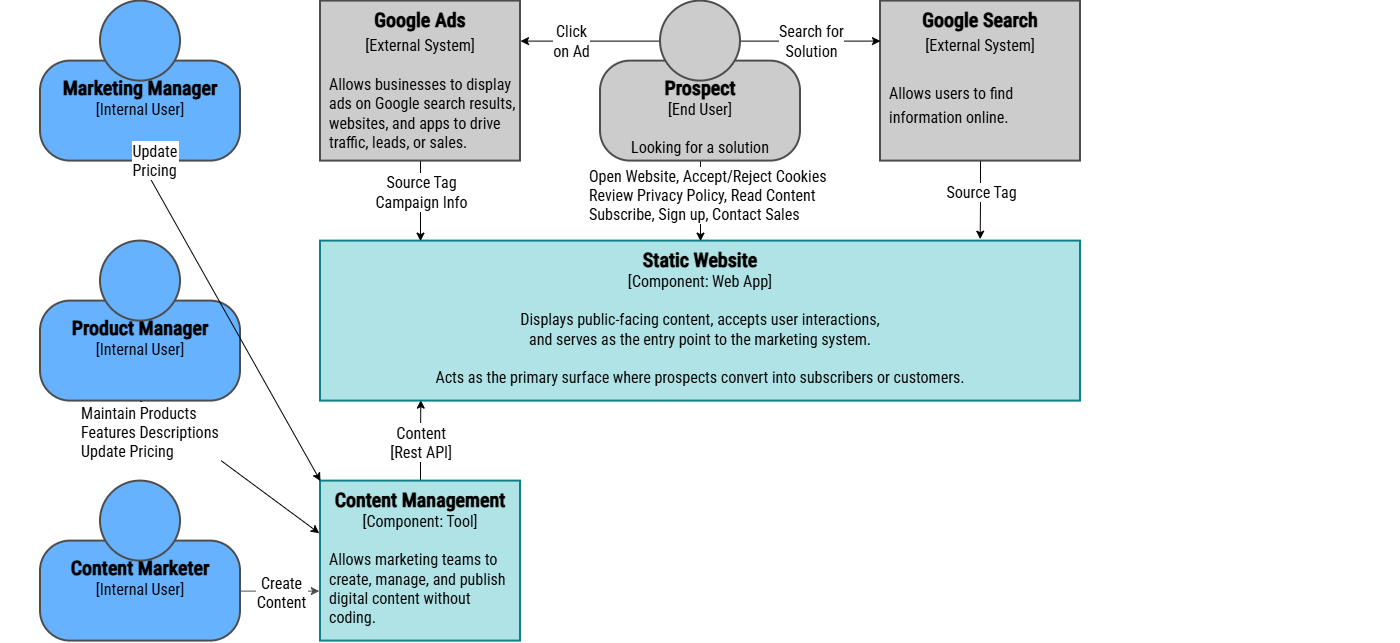

The diagram above was exported from draw.io. Its source (the exported page's mxGraphModel, read from the mxfile embedded in the PNG):
<mxGraphModel dx="1770" dy="3161" grid="1" gridSize="10" guides="1" tooltips="1" connect="1" arrows="1" fold="1" page="1" pageScale="1" pageWidth="1169" pageHeight="827" math="0" shadow="0">
  <root>
    <mxCell id="wciumZGh0SxPtyql-4xr-0" />
    <mxCell id="wciumZGh0SxPtyql-4xr-1" parent="wciumZGh0SxPtyql-4xr-0" />
    <mxCell id="-fuWwBPH6v82sr2ockOm-0" parent="wciumZGh0SxPtyql-4xr-1" style="rounded=0;whiteSpace=wrap;html=1;strokeColor=none;" value="" vertex="1">
      <mxGeometry height="640" width="1400" y="-1400" as="geometry" />
    </mxCell>
    <mxCell id="wciumZGh0SxPtyql-4xr-17" edge="1" parent="wciumZGh0SxPtyql-4xr-1" source="wciumZGh0SxPtyql-4xr-21" style="edgeStyle=orthogonalEdgeStyle;shape=connector;rounded=0;orthogonalLoop=1;jettySize=auto;html=1;exitX=0.5;exitY=0;exitDx=0;exitDy=0;strokeColor=#000000;align=center;verticalAlign=middle;fontFamily=Helvetica;fontSize=11;fontColor=default;labelBackgroundColor=default;endArrow=classic;entryX=0.132;entryY=0.994;entryDx=0;entryDy=0;entryPerimeter=0;" target="-fuWwBPH6v82sr2ockOm-4">
      <mxGeometry relative="1" as="geometry">
        <mxPoint x="459.55999999999995" y="-360.8000000000002" as="targetPoint" />
      </mxGeometry>
    </mxCell>
    <mxCell id="wciumZGh0SxPtyql-4xr-18" connectable="0" parent="wciumZGh0SxPtyql-4xr-17" style="edgeLabel;align=center;verticalAlign=middle;resizable=0;points=[];fontFamily=Roboto Condensed;fontSize=16;fontColor=#000000;labelBackgroundColor=#FFFFFF;fontSource=https%3A%2F%2Ffonts.googleapis.com%2Fcss%3Ffamily%3DRoboto%2BCondensed;fontStyle=0" value="Content&#10;[Rest API]" vertex="1">
      <mxGeometry relative="1" x="0.3651" y="1" as="geometry">
        <mxPoint x="1" y="15" as="offset" />
      </mxGeometry>
    </mxCell>
    <mxCell id="wciumZGh0SxPtyql-4xr-21" parent="wciumZGh0SxPtyql-4xr-1" style="rounded=0;whiteSpace=wrap;html=1;strokeWidth=2;fillColor=#b0e3e6;strokeColor=#0e8088;verticalAlign=top;fontFamily=Roboto Condensed;fontSource=https%3A%2F%2Ffonts.googleapis.com%2Fcss%3Ffamily%3DRoboto%2BCondensed;fontColor=#000000;fontSize=16;" value="&lt;font&gt;&lt;font style=&quot;font-size: 20px;&quot;&gt;&lt;b&gt;&lt;font&gt;&lt;span&gt;Content Management &lt;/span&gt;&lt;/font&gt;&lt;/b&gt;&lt;/font&gt;&lt;font&gt;[&lt;/font&gt;&lt;/font&gt;&lt;font&gt;&lt;span&gt;Component&lt;/span&gt;&lt;font&gt;&lt;font&gt;: Tool]&lt;br&gt;&lt;br&gt;&lt;div style=&quot;text-align: left; padding-left: 8px;&quot;&gt;&lt;span style=&quot;background-color: transparent;&quot;&gt;Allows marketing teams to create, manage, and publish digital content without coding.&lt;/span&gt;&lt;/div&gt;&lt;/font&gt;&lt;/font&gt;&lt;/font&gt;" vertex="1">
      <mxGeometry height="160" width="200" x="320" y="-920" as="geometry" />
    </mxCell>
    <mxCell id="wciumZGh0SxPtyql-4xr-31" connectable="0" parent="wciumZGh0SxPtyql-4xr-1" style="group" value="" vertex="1">
      <mxGeometry height="160" width="200" x="40" y="-920" as="geometry" />
    </mxCell>
    <mxCell id="wciumZGh0SxPtyql-4xr-32" parent="wciumZGh0SxPtyql-4xr-31" style="rounded=1;whiteSpace=wrap;html=1;strokeWidth=2;glass=0;arcSize=30;fontFamily=Roboto Condensed;fontSource=https%3A%2F%2Ffonts.googleapis.com%2Fcss%3Ffamily%3DRoboto%2BCondensed;verticalAlign=top;strokeColor=light-dark(#4D4D4D,#EDEDED);fillColor=light-dark(#66B2FF,#EDEDED);fontColor=light-dark(#66B2FF,#EDEDED);fontSize=16;spacingTop=8;" value="&lt;span style=&quot;color: rgb(0, 0, 0);&quot;&gt;&lt;b&gt;&lt;font style=&quot;font-size: 20px;&quot;&gt;&lt;span&gt;Content Marketer&lt;/span&gt;&lt;br&gt;&lt;/font&gt;&lt;/b&gt;[Internal User]&lt;/span&gt;" vertex="1">
      <mxGeometry height="100" width="200" y="60" as="geometry" />
    </mxCell>
    <mxCell id="wciumZGh0SxPtyql-4xr-33" parent="wciumZGh0SxPtyql-4xr-31" style="ellipse;whiteSpace=wrap;html=1;aspect=fixed;strokeWidth=2;strokeColor=light-dark(#4D4D4D,#EDEDED);fillColor=light-dark(#66B2FF,#EDEDED);" value="" vertex="1">
      <mxGeometry height="80" width="80" x="60" as="geometry" />
    </mxCell>
    <mxCell id="wciumZGh0SxPtyql-4xr-37" connectable="0" parent="wciumZGh0SxPtyql-4xr-1" style="group;fontColor=light-dark(#66B2FF,#EDEDED);" value="" vertex="1">
      <mxGeometry height="160" width="200" x="40" y="-1160" as="geometry" />
    </mxCell>
    <mxCell id="wciumZGh0SxPtyql-4xr-38" parent="wciumZGh0SxPtyql-4xr-37" style="rounded=1;whiteSpace=wrap;html=1;strokeWidth=2;glass=0;arcSize=30;fontFamily=Roboto Condensed;fontSource=https%3A%2F%2Ffonts.googleapis.com%2Fcss%3Ffamily%3DRoboto%2BCondensed;verticalAlign=top;strokeColor=light-dark(#4D4D4D,#EDEDED);fillColor=light-dark(#66B2FF,#EDEDED);fontColor=#000000;fontSize=16;spacingTop=8;" value="&lt;b&gt;&lt;font style=&quot;font-size: 20px;&quot;&gt;&lt;span&gt;Product Manager&lt;/span&gt;&lt;br&gt;&lt;/font&gt;&lt;/b&gt;[Internal User]" vertex="1">
      <mxGeometry height="100" width="200" y="60" as="geometry" />
    </mxCell>
    <mxCell id="wciumZGh0SxPtyql-4xr-39" parent="wciumZGh0SxPtyql-4xr-37" style="ellipse;whiteSpace=wrap;html=1;aspect=fixed;strokeWidth=2;strokeColor=light-dark(#4D4D4D,#EDEDED);fillColor=light-dark(#66B2FF,#EDEDED);fontFamily=Roboto Condensed;fontSource=https%3A%2F%2Ffonts.googleapis.com%2Fcss%3Ffamily%3DRoboto%2BCondensed;fontSize=16;" value="" vertex="1">
      <mxGeometry height="80" width="80" x="60" as="geometry" />
    </mxCell>
    <mxCell id="wciumZGh0SxPtyql-4xr-40" edge="1" parent="wciumZGh0SxPtyql-4xr-1" source="wciumZGh0SxPtyql-4xr-32" style="edgeStyle=orthogonalEdgeStyle;shape=connector;rounded=0;orthogonalLoop=1;jettySize=auto;html=1;exitX=1;exitY=0.5;exitDx=0;exitDy=0;strokeColor=#4D4D4D;align=center;verticalAlign=middle;fontFamily=Helvetica;fontSize=11;fontColor=default;labelBackgroundColor=default;endArrow=classic;">
      <mxGeometry relative="1" as="geometry">
        <mxPoint x="318.8" y="-810" as="targetPoint" />
      </mxGeometry>
    </mxCell>
    <mxCell id="wciumZGh0SxPtyql-4xr-41" connectable="0" parent="wciumZGh0SxPtyql-4xr-40" style="edgeLabel;align=center;verticalAlign=middle;resizable=0;points=[];fontFamily=Roboto Condensed;fontSize=16;fontColor=#000000;labelBackgroundColor=#FFFFFF;fontSource=https%3A%2F%2Ffonts.googleapis.com%2Fcss%3Ffamily%3DRoboto%2BCondensed;" value="Create&#10;Content" vertex="1">
      <mxGeometry relative="1" x="0.3049" as="geometry">
        <mxPoint x="-11" as="offset" />
      </mxGeometry>
    </mxCell>
    <mxCell id="oo6Anu7O0TSVFMov1z-M-0" connectable="0" parent="wciumZGh0SxPtyql-4xr-1" style="group" value="" vertex="1">
      <mxGeometry height="160" width="200" x="40" y="-1400" as="geometry" />
    </mxCell>
    <mxCell id="oo6Anu7O0TSVFMov1z-M-1" parent="oo6Anu7O0TSVFMov1z-M-0" style="rounded=1;whiteSpace=wrap;html=1;strokeWidth=2;glass=0;arcSize=30;fontFamily=Roboto Condensed;fontSource=https%3A%2F%2Ffonts.googleapis.com%2Fcss%3Ffamily%3DRoboto%2BCondensed;verticalAlign=top;strokeColor=light-dark(#4D4D4D,#EDEDED);fillColor=light-dark(#66B2FF,#EDEDED);fontColor=#000000;fontSize=16;spacingTop=8;" value="&lt;b&gt;&lt;font style=&quot;font-size: 20px;&quot;&gt;&lt;span&gt;Marketing Manager&lt;/span&gt;&lt;br&gt;&lt;/font&gt;&lt;/b&gt;[Internal User]" vertex="1">
      <mxGeometry height="100" width="200" y="60" as="geometry" />
    </mxCell>
    <mxCell id="oo6Anu7O0TSVFMov1z-M-2" parent="oo6Anu7O0TSVFMov1z-M-0" style="ellipse;whiteSpace=wrap;html=1;aspect=fixed;strokeWidth=2;strokeColor=light-dark(#4D4D4D,#EDEDED);fillColor=light-dark(#66B2FF,#EDEDED);fontFamily=Roboto Condensed;fontSource=https%3A%2F%2Ffonts.googleapis.com%2Fcss%3Ffamily%3DRoboto%2BCondensed;fontSize=16;fontColor=#000000;" value="" vertex="1">
      <mxGeometry height="80" width="80" x="60" as="geometry" />
    </mxCell>
    <mxCell id="oo6Anu7O0TSVFMov1z-M-3" edge="1" parent="wciumZGh0SxPtyql-4xr-1" source="oo6Anu7O0TSVFMov1z-M-1" style="shape=connector;rounded=0;orthogonalLoop=1;jettySize=auto;html=1;strokeColor=#000000;align=center;verticalAlign=middle;fontFamily=IBM Plex Mono;fontSource=https%3A%2F%2Ffonts.googleapis.com%2Fcss%3Ffamily%3DIBM%2BPlex%2BMono;fontSize=11;fontColor=default;labelBackgroundColor=default;resizable=0;endArrow=classic;exitX=0.5;exitY=1;exitDx=0;exitDy=0;entryX=0;entryY=0;entryDx=0;entryDy=0;" target="wciumZGh0SxPtyql-4xr-21">
      <mxGeometry relative="1" as="geometry">
        <mxPoint x="200" y="-440" as="sourcePoint" />
        <mxPoint x="319.8" y="-870" as="targetPoint" />
      </mxGeometry>
    </mxCell>
    <mxCell id="oo6Anu7O0TSVFMov1z-M-4" connectable="0" parent="oo6Anu7O0TSVFMov1z-M-3" style="edgeLabel;align=left;verticalAlign=middle;resizable=0;points=[];fontFamily=Roboto Condensed;fontSource=https%3A%2F%2Ffonts.googleapis.com%2Fcss%3Ffamily%3DRoboto%2BCondensed;fontSize=16;fontColor=#000000;labelBackgroundColor=#FFFFFF;fillColor=none;gradientColor=none;" value="Update&#10;Pricing" vertex="1">
      <mxGeometry relative="1" x="0.3225" y="-1" as="geometry">
        <mxPoint x="-128" y="-215" as="offset" />
      </mxGeometry>
    </mxCell>
    <mxCell id="-fuWwBPH6v82sr2ockOm-4" parent="wciumZGh0SxPtyql-4xr-1" style="rounded=0;whiteSpace=wrap;html=1;strokeWidth=2;fillColor=#b0e3e6;strokeColor=#0e8088;verticalAlign=top;fontFamily=Roboto Condensed;fontSource=https%3A%2F%2Ffonts.googleapis.com%2Fcss%3Ffamily%3DRoboto%2BCondensed;fontSize=16;" value="&lt;font&gt;&lt;font style=&quot;font-size: 20px;&quot;&gt;&lt;b&gt;&lt;font&gt;Static Website&lt;/font&gt;&lt;/b&gt;&lt;br&gt;&lt;/font&gt;&lt;font&gt;[&lt;/font&gt;&lt;/font&gt;&lt;span&gt;Component&lt;/span&gt;&lt;font&gt;&lt;font&gt;: Web App]&lt;/font&gt;&lt;/font&gt;&lt;div&gt;&lt;font&gt;&lt;font&gt;&lt;br&gt;&lt;/font&gt;&lt;/font&gt;&lt;/div&gt;&lt;div&gt;&lt;font data-font-src=&quot;https://fonts.googleapis.com/css?family=IBM+Plex+Mono&quot;&gt;Displays public-facing content, accepts user interactions, &lt;br&gt;and serves as the entry point to the marketing system.&lt;br&gt;&lt;br&gt;Acts as the primary surface where prospects convert into subscribers or customers.&lt;/font&gt;&lt;/div&gt;" vertex="1">
      <mxGeometry height="160" width="760" x="320" y="-1160" as="geometry" />
    </mxCell>
    <mxCell id="-fuWwBPH6v82sr2ockOm-5" edge="1" parent="wciumZGh0SxPtyql-4xr-1" source="-fuWwBPH6v82sr2ockOm-2" style="edgeStyle=orthogonalEdgeStyle;shape=connector;rounded=0;orthogonalLoop=1;jettySize=auto;html=1;exitX=0.5;exitY=1;exitDx=0;exitDy=0;strokeColor=#000000;align=center;verticalAlign=middle;fontFamily=IBM Plex Mono;fontSource=https%3A%2F%2Ffonts.googleapis.com%2Fcss%3Ffamily%3DIBM%2BPlex%2BMono;fontSize=11;fontColor=default;labelBackgroundColor=default;resizable=0;endArrow=classic;entryX=0.5;entryY=0;entryDx=0;entryDy=0;" target="-fuWwBPH6v82sr2ockOm-4">
      <mxGeometry relative="1" as="geometry">
        <mxPoint x="690" y="-1200" as="sourcePoint" />
        <mxPoint x="690" y="-1080" as="targetPoint" />
      </mxGeometry>
    </mxCell>
    <mxCell id="-fuWwBPH6v82sr2ockOm-6" connectable="0" parent="-fuWwBPH6v82sr2ockOm-5" style="edgeLabel;html=1;align=left;verticalAlign=middle;resizable=0;points=[];fontFamily=Roboto Condensed;fontSource=https%3A%2F%2Ffonts.googleapis.com%2Fcss%3Ffamily%3DRoboto%2BCondensed;fontSize=16;fontColor=default;labelBackgroundColor=default;fillColor=none;gradientColor=none;" value="Open Website,&amp;nbsp;Accept/Reject Cookies &lt;br&gt;Review Privacy Policy,&amp;nbsp;Read Content&lt;br&gt;Subscribe,&amp;nbsp;Sign up,&amp;nbsp;Contact Sales" vertex="1">
      <mxGeometry relative="1" x="-0.3698" as="geometry">
        <mxPoint x="-113" y="9" as="offset" />
      </mxGeometry>
    </mxCell>
    <mxCell id="-fuWwBPH6v82sr2ockOm-7" parent="wciumZGh0SxPtyql-4xr-1" style="rounded=0;whiteSpace=wrap;html=1;strokeWidth=2;fillColor=light-dark(#CCCCCC,#EDEDED);strokeColor=#4D4D4D;verticalAlign=top;fontColor=#000000;fontFamily=Roboto Condensed;fontSource=https%3A%2F%2Ffonts.googleapis.com%2Fcss%3Ffamily%3DRoboto%2BCondensed;fontSize=20;" value="&lt;b&gt;&lt;span&gt;Google Search&lt;/span&gt;&lt;/b&gt;&lt;br&gt;&lt;font style=&quot;font-size: 16px;&quot;&gt;[External System]&lt;/font&gt;&lt;div&gt;&lt;font style=&quot;font-size: 16px;&quot;&gt;&lt;br&gt;&lt;/font&gt;&lt;/div&gt;&lt;div style=&quot;text-align: left; padding-left: 8px;&quot;&gt;&lt;font style=&quot;font-size: 16px;&quot;&gt;Allows users to find information online.&lt;/font&gt;&lt;/div&gt;" vertex="1">
      <mxGeometry height="160" width="200" x="880" y="-1400" as="geometry" />
    </mxCell>
    <mxCell id="-fuWwBPH6v82sr2ockOm-8" edge="1" parent="wciumZGh0SxPtyql-4xr-1" source="-fuWwBPH6v82sr2ockOm-3" style="shape=connector;rounded=0;orthogonalLoop=1;jettySize=auto;html=1;strokeColor=#000000;align=center;verticalAlign=middle;fontFamily=IBM Plex Mono;fontSource=https%3A%2F%2Ffonts.googleapis.com%2Fcss%3Ffamily%3DIBM%2BPlex%2BMono;fontSize=11;fontColor=default;labelBackgroundColor=default;resizable=0;endArrow=classic;entryX=0;entryY=0.25;entryDx=0;entryDy=0;exitX=1;exitY=0.5;exitDx=0;exitDy=0;" target="-fuWwBPH6v82sr2ockOm-7">
      <mxGeometry relative="1" as="geometry">
        <mxPoint x="800" y="-1390" as="sourcePoint" />
        <mxPoint x="940" y="-1390" as="targetPoint" />
      </mxGeometry>
    </mxCell>
    <mxCell id="-fuWwBPH6v82sr2ockOm-9" connectable="0" parent="-fuWwBPH6v82sr2ockOm-8" style="edgeLabel;html=1;align=center;verticalAlign=middle;resizable=0;points=[];fontFamily=Roboto Condensed;fontSource=https%3A%2F%2Ffonts.googleapis.com%2Fcss%3Ffamily%3DRoboto%2BCondensed;fontSize=16;fontColor=default;labelBackgroundColor=default;fillColor=none;gradientColor=none;" value="Search for &lt;br&gt;Solution" vertex="1">
      <mxGeometry relative="1" x="0.1446" y="1" as="geometry">
        <mxPoint x="-10" y="1" as="offset" />
      </mxGeometry>
    </mxCell>
    <mxCell id="-fuWwBPH6v82sr2ockOm-10" edge="1" parent="wciumZGh0SxPtyql-4xr-1" source="-fuWwBPH6v82sr2ockOm-7" style="edgeStyle=orthogonalEdgeStyle;shape=connector;rounded=0;orthogonalLoop=1;jettySize=auto;html=1;exitX=0.5;exitY=1;exitDx=0;exitDy=0;entryX=0.868;entryY=-0.012;entryDx=0;entryDy=0;strokeColor=#000000;align=center;verticalAlign=middle;fontFamily=IBM Plex Mono;fontSource=https%3A%2F%2Ffonts.googleapis.com%2Fcss%3Ffamily%3DIBM%2BPlex%2BMono;fontSize=11;fontColor=default;labelBackgroundColor=default;resizable=0;endArrow=classic;entryPerimeter=0;" target="-fuWwBPH6v82sr2ockOm-4">
      <mxGeometry relative="1" as="geometry">
        <mxPoint x="970" y="-1210" as="sourcePoint" />
        <mxPoint x="970" y="-1090" as="targetPoint" />
      </mxGeometry>
    </mxCell>
    <mxCell id="-fuWwBPH6v82sr2ockOm-11" connectable="0" parent="-fuWwBPH6v82sr2ockOm-10" style="edgeLabel;html=1;align=center;verticalAlign=middle;resizable=0;points=[];fontFamily=Roboto Condensed;fontSource=https%3A%2F%2Ffonts.googleapis.com%2Fcss%3Ffamily%3DRoboto%2BCondensed;fontSize=16;fontColor=default;labelBackgroundColor=default;fillColor=none;gradientColor=none;" value="Source Tag" vertex="1">
      <mxGeometry relative="1" x="-0.2107" y="-1" as="geometry">
        <mxPoint x="1" y="-1" as="offset" />
      </mxGeometry>
    </mxCell>
    <mxCell id="-fuWwBPH6v82sr2ockOm-12" parent="wciumZGh0SxPtyql-4xr-1" style="rounded=0;whiteSpace=wrap;html=1;strokeWidth=2;fillColor=light-dark(#CCCCCC,#EDEDED);strokeColor=#4D4D4D;verticalAlign=top;fontColor=#000000;fontFamily=Roboto Condensed;fontSource=https%3A%2F%2Ffonts.googleapis.com%2Fcss%3Ffamily%3DRoboto%2BCondensed;fontSize=20;" value="&lt;b&gt;&lt;span&gt;Google Ads&lt;/span&gt;&lt;/b&gt;&lt;br&gt;&lt;font style=&quot;font-size: 16px;&quot;&gt;&lt;font&gt;[External System]&lt;/font&gt;&lt;br&gt;&lt;div&gt;&lt;font&gt;&lt;br&gt;&lt;div style=&quot;text-align: left; padding-left: 8px;&quot;&gt;&lt;span style=&quot;background-color: transparent;&quot;&gt;Allows businesses to display ads on Google search results, websites, and apps to drive traffic, leads, or sales.&lt;/span&gt;&lt;/div&gt;&lt;/font&gt;&lt;/div&gt;&lt;/font&gt;" vertex="1">
      <mxGeometry height="160" width="200" x="320" y="-1400" as="geometry" />
    </mxCell>
    <mxCell id="-fuWwBPH6v82sr2ockOm-13" edge="1" parent="wciumZGh0SxPtyql-4xr-1" source="-fuWwBPH6v82sr2ockOm-3" style="shape=connector;rounded=0;orthogonalLoop=1;jettySize=auto;html=1;entryX=1;entryY=0.25;entryDx=0;entryDy=0;strokeColor=#000000;align=center;verticalAlign=middle;fontFamily=IBM Plex Mono;fontSource=https%3A%2F%2Ffonts.googleapis.com%2Fcss%3Ffamily%3DIBM%2BPlex%2BMono;fontSize=11;fontColor=default;labelBackgroundColor=default;resizable=0;endArrow=classic;exitX=0;exitY=0.5;exitDx=0;exitDy=0;" target="-fuWwBPH6v82sr2ockOm-12">
      <mxGeometry relative="1" as="geometry">
        <mxPoint x="670" y="-1390" as="sourcePoint" />
        <mxPoint x="530" y="-1390" as="targetPoint" />
      </mxGeometry>
    </mxCell>
    <mxCell id="-fuWwBPH6v82sr2ockOm-14" connectable="0" parent="-fuWwBPH6v82sr2ockOm-13" style="edgeLabel;html=1;align=center;verticalAlign=middle;resizable=0;points=[];fontFamily=Roboto Condensed;fontSource=https%3A%2F%2Ffonts.googleapis.com%2Fcss%3Ffamily%3DRoboto%2BCondensed;fontSize=16;fontColor=default;labelBackgroundColor=default;fillColor=none;gradientColor=none;" value="Click &lt;br&gt;on Ad" vertex="1">
      <mxGeometry relative="1" x="0.3137" as="geometry">
        <mxPoint x="2" as="offset" />
      </mxGeometry>
    </mxCell>
    <mxCell id="-fuWwBPH6v82sr2ockOm-15" edge="1" parent="wciumZGh0SxPtyql-4xr-1" source="-fuWwBPH6v82sr2ockOm-12" style="edgeStyle=orthogonalEdgeStyle;shape=connector;rounded=0;orthogonalLoop=1;jettySize=auto;html=1;exitX=0.5;exitY=1;exitDx=0;exitDy=0;strokeColor=#000000;align=center;verticalAlign=middle;fontFamily=IBM Plex Mono;fontSource=https%3A%2F%2Ffonts.googleapis.com%2Fcss%3Ffamily%3DIBM%2BPlex%2BMono;fontSize=11;fontColor=default;labelBackgroundColor=default;resizable=0;endArrow=classic;">
      <mxGeometry relative="1" as="geometry">
        <mxPoint x="420" y="-1200" as="sourcePoint" />
        <mxPoint x="420" y="-1160" as="targetPoint" />
      </mxGeometry>
    </mxCell>
    <mxCell id="-fuWwBPH6v82sr2ockOm-16" connectable="0" parent="-fuWwBPH6v82sr2ockOm-15" style="edgeLabel;html=1;align=center;verticalAlign=middle;resizable=0;points=[];fontFamily=Roboto Condensed;fontSource=https%3A%2F%2Ffonts.googleapis.com%2Fcss%3Ffamily%3DRoboto%2BCondensed;fontSize=16;fontColor=default;labelBackgroundColor=default;fillColor=none;gradientColor=none;" value="Source Tag&lt;br&gt;Campaign Info" vertex="1">
      <mxGeometry relative="1" x="-0.164" y="-1" as="geometry">
        <mxPoint x="1" y="-3" as="offset" />
      </mxGeometry>
    </mxCell>
    <mxCell id="wciumZGh0SxPtyql-4xr-42" edge="1" parent="wciumZGh0SxPtyql-4xr-1" source="wciumZGh0SxPtyql-4xr-38" style="shape=connector;rounded=0;orthogonalLoop=1;jettySize=auto;html=1;exitX=0.5;exitY=1;exitDx=0;exitDy=0;strokeColor=#000000;align=center;verticalAlign=middle;fontFamily=Helvetica;fontSize=11;fontColor=default;labelBackgroundColor=default;endArrow=classic;entryX=-0.006;entryY=0.326;entryDx=0;entryDy=0;entryPerimeter=0;" target="wciumZGh0SxPtyql-4xr-21">
      <mxGeometry relative="1" as="geometry">
        <mxPoint x="220" y="-710" as="targetPoint" />
      </mxGeometry>
    </mxCell>
    <mxCell id="wciumZGh0SxPtyql-4xr-43" connectable="0" parent="wciumZGh0SxPtyql-4xr-42" style="edgeLabel;align=left;verticalAlign=middle;resizable=0;points=[];fontFamily=Roboto Condensed;fontSource=https%3A%2F%2Ffonts.googleapis.com%2Fcss%3Ffamily%3DRoboto%2BCondensed;fontSize=16;fontColor=#000000;labelBackgroundColor=#FFFFFF;fillColor=none;gradientColor=none;" value="Maintain Products&#10;Features Descriptions&#10;Update Pricing" vertex="1">
      <mxGeometry relative="1" x="-0.264" y="-1" as="geometry">
        <mxPoint x="-126" y="-20" as="offset" />
      </mxGeometry>
    </mxCell>
    <mxCell id="-fuWwBPH6v82sr2ockOm-1" connectable="0" parent="wciumZGh0SxPtyql-4xr-1" style="group" value="" vertex="1">
      <mxGeometry height="160" width="200" x="600" y="-1400" as="geometry" />
    </mxCell>
    <mxCell id="-fuWwBPH6v82sr2ockOm-2" parent="-fuWwBPH6v82sr2ockOm-1" style="rounded=1;whiteSpace=wrap;html=1;strokeWidth=2;glass=0;arcSize=30;fontFamily=Roboto Condensed;fontSource=https%3A%2F%2Ffonts.googleapis.com%2Fcss%3Ffamily%3DRoboto%2BCondensed;verticalAlign=top;strokeColor=light-dark(#4D4D4D,#EDEDED);fillColor=light-dark(#CCCCCC,#EDEDED);fontColor=#000000;fontSize=16;spacingTop=8;" value="&lt;b&gt;&lt;font style=&quot;font-size: 20px;&quot;&gt;&lt;font&gt;&lt;span&gt;Prospect&lt;/span&gt;&lt;/font&gt;&lt;br&gt;&lt;/font&gt;&lt;/b&gt;[End User]&lt;div&gt;&lt;br&gt;&lt;/div&gt;&lt;div&gt;Looking for a solution&lt;br&gt;&lt;/div&gt;" vertex="1">
      <mxGeometry height="100" width="200" y="60" as="geometry" />
    </mxCell>
    <mxCell id="-fuWwBPH6v82sr2ockOm-3" parent="-fuWwBPH6v82sr2ockOm-1" style="ellipse;whiteSpace=wrap;html=1;aspect=fixed;strokeWidth=2;strokeColor=light-dark(#4D4D4D,#EDEDED);fillColor=light-dark(#CCCCCC,#EDEDED);fontFamily=Roboto Condensed;fontSource=https%3A%2F%2Ffonts.googleapis.com%2Fcss%3Ffamily%3DRoboto%2BCondensed;fontColor=#000000;fontSize=16;" value="" vertex="1">
      <mxGeometry height="80" width="80" x="60" as="geometry" />
    </mxCell>
  </root>
</mxGraphModel>